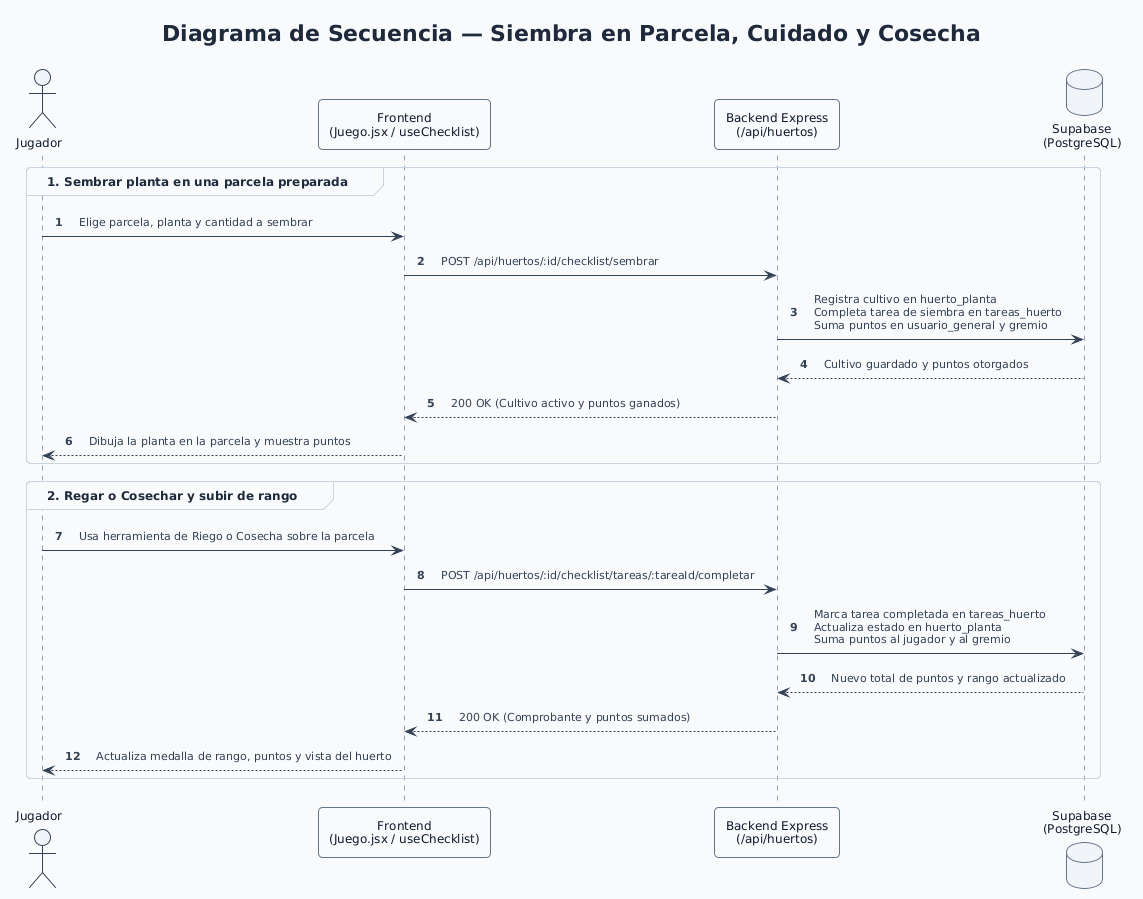

The diagram above was rendered by PlantUML. Its source (embedded in the PNG):
@startuml secuencia_siembra_cosecha
' Hoja de estilo minimalista y moderna para PlantUML (Huertos.ec)
!theme plain
skinparam backgroundColor #FFFFFF
skinparam shadowing false
skinparam roundCorner 8
skinparam defaultFontName "Segoe UI, Inter, Arial, sans-serif"
skinparam defaultFontSize 12
skinparam defaultFontColor #1E293B
skinparam linetype ortho
skinparam Padding 6
skinparam nodesep 45
skinparam ranksep 45

skinparam Arrow {
  Color #475569
  FontColor #334155
  FontSize 11
  Thickness 1
}

skinparam Class {
  BackgroundColor #FFFFFF
  HeaderBackgroundColor #F1F5F9
  BorderColor #CBD5E1
  BorderThickness 1
  FontColor #0F172A
  FontSize 12
  AttributeFontColor #334155
  AttributeFontSize 11
}

skinparam Package {
  BackgroundColor #F8FAFC
  BorderColor #CBD5E1
  BorderThickness 1
  FontColor #0F172A
  FontStyle bold
}

skinparam Node {
  BackgroundColor #F8FAFC
  BorderColor #94A3B8
  BorderThickness 1
  FontColor #0F172A
}

skinparam Component {
  BackgroundColor #FFFFFF
  BorderColor #64748B
  BorderThickness 1
  FontColor #0F172A
}

skinparam Database {
  BackgroundColor #F1F5F9
  BorderColor #64748B
  FontColor #0F172A
}

skinparam Cloud {
  BackgroundColor #F8FAFC
  BorderColor #94A3B8
  FontColor #0F172A
}

skinparam Sequence {
  ArrowColor #334155
  ArrowThickness 1
  LifeLineBorderColor #94A3B8
  LifeLineBackgroundColor #F8FAFC
  ParticipantBorderColor #64748B
  ParticipantBackgroundColor #F8FAFC
  ParticipantFontColor #0F172A
  ParticipantPadding 12
  ActorBorderColor #334155
  ActorBackgroundColor #F1F5F9
  ActorFontColor #0F172A
  GroupBorderColor #CBD5E1
  GroupBackgroundColor #F8FAFC
  BoxBorderColor #CBD5E1
  BoxBackgroundColor #F8FAFC
}

skinparam linetype polyline
autonumber

title Diagrama de Secuencia — Siembra en Parcela, Cuidado y Cosecha

actor "Jugador" as J
participant "Frontend\n(Juego.jsx / useChecklist)" as FE
participant "Backend Express\n(/api/huertos)" as BE
database "Supabase\n(PostgreSQL)" as DB

group 1. Sembrar planta en una parcela preparada
  J -> FE : Elige parcela, planta y cantidad a sembrar
  FE -> BE : POST /api/huertos/:id/checklist/sembrar
  BE -> DB : Registra cultivo en huerto_planta\nCompleta tarea de siembra en tareas_huerto\nSuma puntos en usuario_general y gremio
  DB --> BE : Cultivo guardado y puntos otorgados
  BE --> FE : 200 OK (Cultivo activo y puntos ganados)
  FE --> J : Dibuja la planta en la parcela y muestra puntos
end

group 2. Regar o Cosechar y subir de rango
  J -> FE : Usa herramienta de Riego o Cosecha sobre la parcela
  FE -> BE : POST /api/huertos/:id/checklist/tareas/:tareaId/completar
  BE -> DB : Marca tarea completada en tareas_huerto\nActualiza estado en huerto_planta\nSuma puntos al jugador y al gremio
  DB --> BE : Nuevo total de puntos y rango actualizado
  BE --> FE : 200 OK (Comprobante y puntos sumados)
  FE --> J : Actualiza medalla de rango, puntos y vista del huerto
end

@enduml